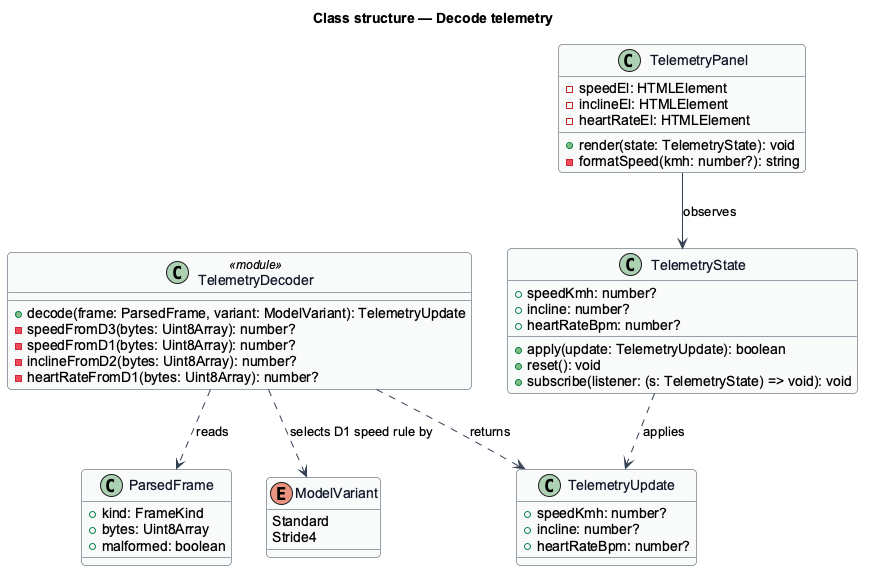

The diagram above was rendered by PlantUML. Its source (embedded in the PNG):
@startuml
' --- shared skin header ---
skinparam backgroundColor #FFFFFF
skinparam shadowing false
skinparam roundcorner 8
skinparam defaultFontName Arial
skinparam ArrowColor #344054
skinparam class {
  BorderColor #344054
  FontColor #101828
  BackgroundColor #F9FAFB
}
' --------------------------
title Class structure — Decode telemetry

class TelemetryDecoder <<module>> {
  +decode(frame: ParsedFrame, variant: ModelVariant): TelemetryUpdate
  -speedFromD3(bytes: Uint8Array): number?
  -speedFromD1(bytes: Uint8Array): number?
  -inclineFromD2(bytes: Uint8Array): number?
  -heartRateFromD1(bytes: Uint8Array): number?
}

class TelemetryUpdate {
  +speedKmh: number?
  +incline: number?
  +heartRateBpm: number?
}

class TelemetryState {
  +speedKmh: number?
  +incline: number?
  +heartRateBpm: number?
  +apply(update: TelemetryUpdate): boolean
  +reset(): void
  +subscribe(listener: (s: TelemetryState) => void): void
}

class TelemetryPanel {
  -speedEl: HTMLElement
  -inclineEl: HTMLElement
  -heartRateEl: HTMLElement
  +render(state: TelemetryState): void
  -formatSpeed(kmh: number?): string
}

class ParsedFrame {
  +kind: FrameKind
  +bytes: Uint8Array
  +malformed: boolean
}

enum ModelVariant {
  Standard
  Stride4
}

TelemetryDecoder ..> ParsedFrame : reads
TelemetryDecoder ..> ModelVariant : selects D1 speed rule by
TelemetryDecoder ..> TelemetryUpdate : returns
TelemetryState ..> TelemetryUpdate : applies
TelemetryPanel --> TelemetryState : observes
@enduml